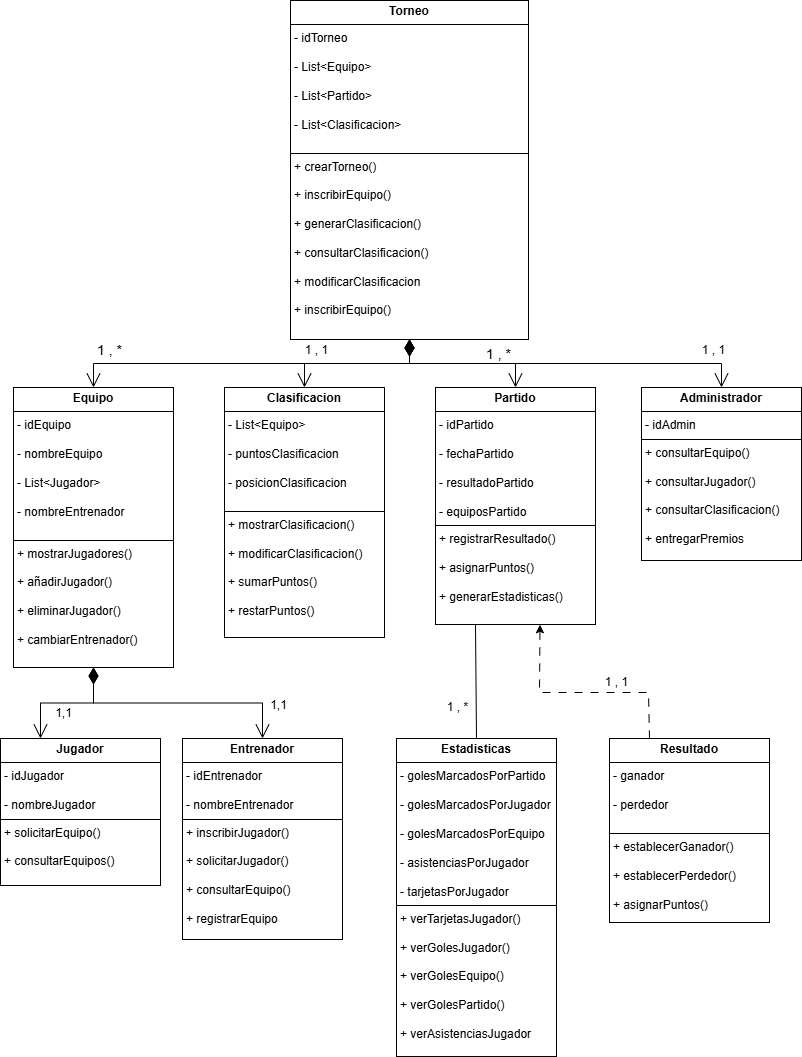

The diagram above was exported from draw.io. Its source (the exported page's mxGraphModel, read from the mxfile embedded in the PNG):
<mxGraphModel dx="944" dy="703" grid="0" gridSize="10" guides="1" tooltips="1" connect="1" arrows="1" fold="1" page="1" pageScale="1" pageWidth="827" pageHeight="1169" math="0" shadow="0">
  <root>
    <mxCell id="0" />
    <mxCell id="1" parent="0" />
    <mxCell id="FPwzqq5MKdzFd4SA1WG9-41" value="&lt;p style=&quot;margin:0px;margin-top:4px;text-align:center;&quot;&gt;&lt;b&gt;Clasificacion&lt;/b&gt;&lt;/p&gt;&lt;hr size=&quot;1&quot; style=&quot;border-style:solid;&quot;&gt;&lt;p style=&quot;margin:0px;margin-left:4px;&quot;&gt;- List&amp;lt;Equipo&amp;gt;&lt;/p&gt;&lt;p style=&quot;margin:0px;margin-left:4px;&quot;&gt;&lt;br&gt;&lt;/p&gt;&lt;p style=&quot;margin:0px;margin-left:4px;&quot;&gt;- puntosClasificacion&lt;/p&gt;&lt;p style=&quot;margin:0px;margin-left:4px;&quot;&gt;&lt;br&gt;&lt;/p&gt;&lt;p style=&quot;margin:0px;margin-left:4px;&quot;&gt;- posicionClasificacion&lt;/p&gt;&lt;p style=&quot;margin:0px;margin-left:4px;&quot;&gt;&lt;br&gt;&lt;/p&gt;&lt;hr size=&quot;1&quot; style=&quot;border-style:solid;&quot;&gt;&lt;p style=&quot;margin:0px;margin-left:4px;&quot;&gt;+ mostrarClasificacion()&lt;/p&gt;&lt;p style=&quot;margin:0px;margin-left:4px;&quot;&gt;&lt;br&gt;&lt;/p&gt;&lt;p style=&quot;margin:0px;margin-left:4px;&quot;&gt;+ modificarClasificacion()&lt;/p&gt;&lt;p style=&quot;margin:0px;margin-left:4px;&quot;&gt;&lt;br&gt;&lt;/p&gt;&lt;p style=&quot;margin:0px;margin-left:4px;&quot;&gt;+ sumarPuntos()&lt;/p&gt;&lt;p style=&quot;margin:0px;margin-left:4px;&quot;&gt;&lt;br&gt;&lt;/p&gt;&lt;p style=&quot;margin:0px;margin-left:4px;&quot;&gt;+ restarPuntos()&lt;/p&gt;&lt;p style=&quot;margin:0px;margin-left:4px;&quot;&gt;&lt;br&gt;&lt;/p&gt;&lt;p style=&quot;margin:0px;margin-left:4px;&quot;&gt;&lt;br&gt;&lt;/p&gt;" style="verticalAlign=top;align=left;overflow=fill;html=1;whiteSpace=wrap;" parent="1" vertex="1">
      <mxGeometry x="229" y="422" width="160" height="250" as="geometry" />
    </mxCell>
    <mxCell id="FPwzqq5MKdzFd4SA1WG9-42" value="&lt;p style=&quot;margin:0px;margin-top:4px;text-align:center;&quot;&gt;&lt;b&gt;Partido&lt;/b&gt;&lt;/p&gt;&lt;hr size=&quot;1&quot; style=&quot;border-style:solid;&quot;&gt;&lt;p style=&quot;margin:0px;margin-left:4px;&quot;&gt;- idPartido&lt;/p&gt;&lt;p style=&quot;margin:0px;margin-left:4px;&quot;&gt;&lt;br&gt;&lt;/p&gt;&lt;p style=&quot;margin:0px;margin-left:4px;&quot;&gt;- fechaPartido&lt;/p&gt;&lt;p style=&quot;margin:0px;margin-left:4px;&quot;&gt;&lt;br&gt;&lt;/p&gt;&lt;p style=&quot;margin:0px;margin-left:4px;&quot;&gt;- resultadoPartido&lt;/p&gt;&lt;p style=&quot;margin:0px;margin-left:4px;&quot;&gt;&lt;br&gt;&lt;/p&gt;&lt;p style=&quot;margin:0px;margin-left:4px;&quot;&gt;- equiposPartido&lt;/p&gt;&lt;hr size=&quot;1&quot; style=&quot;border-style:solid;&quot;&gt;&lt;p style=&quot;margin:0px;margin-left:4px;&quot;&gt;+ registrarResultado()&lt;/p&gt;&lt;p style=&quot;margin:0px;margin-left:4px;&quot;&gt;&lt;br&gt;&lt;/p&gt;&lt;p style=&quot;margin:0px;margin-left:4px;&quot;&gt;+ asignarPuntos()&lt;/p&gt;&lt;p style=&quot;margin:0px;margin-left:4px;&quot;&gt;&lt;br&gt;&lt;/p&gt;&lt;p style=&quot;margin:0px;margin-left:4px;&quot;&gt;+ generarEstadisticas()&lt;/p&gt;" style="verticalAlign=top;align=left;overflow=fill;html=1;whiteSpace=wrap;" parent="1" vertex="1">
      <mxGeometry x="440" y="422" width="160" height="237" as="geometry" />
    </mxCell>
    <mxCell id="FPwzqq5MKdzFd4SA1WG9-43" value="&lt;p style=&quot;margin:0px;margin-top:4px;text-align:center;&quot;&gt;&lt;b&gt;Jugador&lt;/b&gt;&lt;/p&gt;&lt;hr size=&quot;1&quot; style=&quot;border-style:solid;&quot;&gt;&lt;p style=&quot;margin:0px;margin-left:4px;&quot;&gt;- idJugador&lt;/p&gt;&lt;p style=&quot;margin:0px;margin-left:4px;&quot;&gt;&lt;br&gt;&lt;/p&gt;&lt;p style=&quot;margin:0px;margin-left:4px;&quot;&gt;- nombreJugador&lt;/p&gt;&lt;hr size=&quot;1&quot; style=&quot;border-style:solid;&quot;&gt;&lt;p style=&quot;margin:0px;margin-left:4px;&quot;&gt;+ solicitarEquipo()&lt;/p&gt;&lt;p style=&quot;margin:0px;margin-left:4px;&quot;&gt;&lt;br&gt;&lt;/p&gt;&lt;p style=&quot;margin:0px;margin-left:4px;&quot;&gt;+ consultarEquipos()&lt;/p&gt;&lt;p style=&quot;margin:0px;margin-left:4px;&quot;&gt;&lt;br&gt;&lt;/p&gt;" style="verticalAlign=top;align=left;overflow=fill;html=1;whiteSpace=wrap;" parent="1" vertex="1">
      <mxGeometry x="5" y="773" width="160" height="147" as="geometry" />
    </mxCell>
    <mxCell id="FPwzqq5MKdzFd4SA1WG9-44" value="&lt;p style=&quot;margin:0px;margin-top:4px;text-align:center;&quot;&gt;&lt;b&gt;Entrenador&lt;/b&gt;&lt;/p&gt;&lt;hr size=&quot;1&quot; style=&quot;border-style:solid;&quot;&gt;&lt;p style=&quot;margin:0px;margin-left:4px;&quot;&gt;- idEntrenador&lt;/p&gt;&lt;p style=&quot;margin:0px;margin-left:4px;&quot;&gt;&lt;br&gt;&lt;/p&gt;&lt;p style=&quot;margin:0px;margin-left:4px;&quot;&gt;- nombreEntrenador&lt;/p&gt;&lt;hr size=&quot;1&quot; style=&quot;border-style:solid;&quot;&gt;&lt;p style=&quot;margin:0px;margin-left:4px;&quot;&gt;+ inscribirJugador()&lt;/p&gt;&lt;p style=&quot;margin:0px;margin-left:4px;&quot;&gt;&lt;br&gt;&lt;/p&gt;&lt;p style=&quot;margin:0px;margin-left:4px;&quot;&gt;+ solicitarJugador()&lt;/p&gt;&lt;p style=&quot;margin:0px;margin-left:4px;&quot;&gt;&lt;br&gt;&lt;/p&gt;&lt;p style=&quot;margin:0px;margin-left:4px;&quot;&gt;+ consultarEquipo()&lt;/p&gt;&lt;p style=&quot;margin:0px;margin-left:4px;&quot;&gt;&lt;br&gt;&lt;/p&gt;&lt;p style=&quot;margin:0px;margin-left:4px;&quot;&gt;+ registrarEquipo&lt;/p&gt;" style="verticalAlign=top;align=left;overflow=fill;html=1;whiteSpace=wrap;" parent="1" vertex="1">
      <mxGeometry x="187" y="773" width="160" height="201" as="geometry" />
    </mxCell>
    <mxCell id="FPwzqq5MKdzFd4SA1WG9-45" value="&lt;p style=&quot;margin:0px;margin-top:4px;text-align:center;&quot;&gt;&lt;b&gt;Resultado&lt;/b&gt;&lt;/p&gt;&lt;hr size=&quot;1&quot; style=&quot;border-style:solid;&quot;&gt;&lt;p style=&quot;margin:0px;margin-left:4px;&quot;&gt;- ganador&lt;/p&gt;&lt;p style=&quot;margin:0px;margin-left:4px;&quot;&gt;&lt;br&gt;&lt;/p&gt;&lt;p style=&quot;margin:0px;margin-left:4px;&quot;&gt;- perdedor&lt;/p&gt;&lt;p style=&quot;margin:0px;margin-left:4px;&quot;&gt;&lt;br&gt;&lt;/p&gt;&lt;hr size=&quot;1&quot; style=&quot;border-style:solid;&quot;&gt;&lt;p style=&quot;margin:0px;margin-left:4px;&quot;&gt;+ establecerGanador()&lt;/p&gt;&lt;p style=&quot;margin:0px;margin-left:4px;&quot;&gt;&lt;br&gt;&lt;/p&gt;&lt;p style=&quot;margin:0px;margin-left:4px;&quot;&gt;+ establecerPerdedor()&lt;/p&gt;&lt;p style=&quot;margin:0px;margin-left:4px;&quot;&gt;&lt;br&gt;&lt;/p&gt;&lt;p style=&quot;margin:0px;margin-left:4px;&quot;&gt;+ asignarPuntos()&lt;/p&gt;" style="verticalAlign=top;align=left;overflow=fill;html=1;whiteSpace=wrap;" parent="1" vertex="1">
      <mxGeometry x="614" y="773" width="160" height="184" as="geometry" />
    </mxCell>
    <mxCell id="FPwzqq5MKdzFd4SA1WG9-46" value="&lt;p style=&quot;margin:0px;margin-top:4px;text-align:center;&quot;&gt;&lt;b&gt;Estadisticas&lt;/b&gt;&lt;/p&gt;&lt;hr size=&quot;1&quot; style=&quot;border-style:solid;&quot;&gt;&lt;p style=&quot;margin:0px;margin-left:4px;&quot;&gt;- golesMarcadosPorPartido&lt;/p&gt;&lt;p style=&quot;margin:0px;margin-left:4px;&quot;&gt;&lt;br&gt;&lt;/p&gt;&lt;p style=&quot;margin:0px;margin-left:4px;&quot;&gt;- golesMarcadosPorJugador&lt;/p&gt;&lt;p style=&quot;margin:0px;margin-left:4px;&quot;&gt;&lt;br&gt;&lt;/p&gt;&lt;p style=&quot;margin:0px;margin-left:4px;&quot;&gt;- golesMarcadosPorEquipo&lt;/p&gt;&lt;p style=&quot;margin:0px;margin-left:4px;&quot;&gt;&lt;br&gt;&lt;/p&gt;&lt;p style=&quot;margin:0px;margin-left:4px;&quot;&gt;- asistenciasPorJugador&lt;/p&gt;&lt;p style=&quot;margin:0px;margin-left:4px;&quot;&gt;&lt;br&gt;&lt;/p&gt;&lt;p style=&quot;margin:0px;margin-left:4px;&quot;&gt;- tarjetasPorJugador&lt;/p&gt;&lt;hr size=&quot;1&quot; style=&quot;border-style:solid;&quot;&gt;&lt;p style=&quot;margin:0px;margin-left:4px;&quot;&gt;+ verTarjetasJugador()&lt;/p&gt;&lt;p style=&quot;margin:0px;margin-left:4px;&quot;&gt;&lt;br&gt;&lt;/p&gt;&lt;p style=&quot;margin:0px;margin-left:4px;&quot;&gt;+ verGolesJugador()&lt;/p&gt;&lt;p style=&quot;margin:0px;margin-left:4px;&quot;&gt;&lt;br&gt;&lt;/p&gt;&lt;p style=&quot;margin:0px;margin-left:4px;&quot;&gt;+ verGolesEquipo()&lt;/p&gt;&lt;p style=&quot;margin:0px;margin-left:4px;&quot;&gt;&lt;br&gt;&lt;/p&gt;&lt;p style=&quot;margin:0px;margin-left:4px;&quot;&gt;+ verGolesPartido()&lt;/p&gt;&lt;p style=&quot;margin:0px;margin-left:4px;&quot;&gt;&lt;br&gt;&lt;/p&gt;&lt;p style=&quot;margin:0px;margin-left:4px;&quot;&gt;+ verAsistenciasJugador&lt;/p&gt;" style="verticalAlign=top;align=left;overflow=fill;html=1;whiteSpace=wrap;" parent="1" vertex="1">
      <mxGeometry x="401" y="773" width="160" height="318" as="geometry" />
    </mxCell>
    <mxCell id="FPwzqq5MKdzFd4SA1WG9-47" value="1" style="endArrow=open;html=1;endSize=12;startArrow=diamondThin;startSize=14;startFill=1;edgeStyle=orthogonalEdgeStyle;align=left;verticalAlign=bottom;rounded=0;entryX=0.25;entryY=0;entryDx=0;entryDy=0;exitX=0.5;exitY=1;exitDx=0;exitDy=0;" parent="1" source="FPwzqq5MKdzFd4SA1WG9-40" target="FPwzqq5MKdzFd4SA1WG9-43" edge="1">
      <mxGeometry x="-1" y="3" relative="1" as="geometry">
        <mxPoint x="72.8" y="714" as="sourcePoint" />
        <mxPoint x="38.040000000000006" y="784.412" as="targetPoint" />
      </mxGeometry>
    </mxCell>
    <mxCell id="FPwzqq5MKdzFd4SA1WG9-48" value="1" style="endArrow=open;html=1;endSize=12;startArrow=diamondThin;startSize=14;startFill=1;edgeStyle=orthogonalEdgeStyle;align=left;verticalAlign=bottom;rounded=0;exitX=0.5;exitY=1;exitDx=0;exitDy=0;entryX=0.5;entryY=0;entryDx=0;entryDy=0;" parent="1" source="FPwzqq5MKdzFd4SA1WG9-40" target="FPwzqq5MKdzFd4SA1WG9-44" edge="1">
      <mxGeometry x="-1" y="3" relative="1" as="geometry">
        <mxPoint x="381" y="673" as="sourcePoint" />
        <mxPoint x="541" y="673" as="targetPoint" />
      </mxGeometry>
    </mxCell>
    <mxCell id="FPwzqq5MKdzFd4SA1WG9-40" value="&lt;p style=&quot;margin:0px;margin-top:4px;text-align:center;&quot;&gt;&lt;b&gt;Equipo&lt;/b&gt;&lt;/p&gt;&lt;hr size=&quot;1&quot; style=&quot;border-style:solid;&quot;&gt;&lt;p style=&quot;margin:0px;margin-left:4px;&quot;&gt;- idEquipo&lt;/p&gt;&lt;p style=&quot;margin:0px;margin-left:4px;&quot;&gt;&lt;br&gt;&lt;/p&gt;&lt;p style=&quot;margin:0px;margin-left:4px;&quot;&gt;- nombreEquipo&lt;/p&gt;&lt;p style=&quot;margin:0px;margin-left:4px;&quot;&gt;&lt;br&gt;&lt;/p&gt;&lt;p style=&quot;margin:0px;margin-left:4px;&quot;&gt;- List&amp;lt;Jugador&amp;gt;&lt;/p&gt;&lt;p style=&quot;margin:0px;margin-left:4px;&quot;&gt;&lt;br&gt;&lt;/p&gt;&lt;p style=&quot;margin:0px;margin-left:4px;&quot;&gt;- nombreEntrenador&lt;/p&gt;&lt;p style=&quot;margin:0px;margin-left:4px;&quot;&gt;&lt;br&gt;&lt;/p&gt;&lt;hr size=&quot;1&quot; style=&quot;border-style:solid;&quot;&gt;&lt;p style=&quot;margin:0px;margin-left:4px;&quot;&gt;+ mostrarJugadores()&lt;/p&gt;&lt;p style=&quot;margin:0px;margin-left:4px;&quot;&gt;&lt;br&gt;&lt;/p&gt;&lt;p style=&quot;margin:0px;margin-left:4px;&quot;&gt;+ añadirJugador()&lt;/p&gt;&lt;p style=&quot;margin:0px;margin-left:4px;&quot;&gt;&lt;br&gt;&lt;/p&gt;&lt;p style=&quot;margin:0px;margin-left:4px;&quot;&gt;+ eliminarJugador()&lt;/p&gt;&lt;p style=&quot;margin:0px;margin-left:4px;&quot;&gt;&lt;br&gt;&lt;/p&gt;&lt;p style=&quot;margin:0px;margin-left:4px;&quot;&gt;+ cambiarEntrenador()&lt;/p&gt;" style="verticalAlign=top;align=left;overflow=fill;html=1;whiteSpace=wrap;" parent="1" vertex="1">
      <mxGeometry x="18" y="422" width="160" height="280" as="geometry" />
    </mxCell>
    <mxCell id="FPwzqq5MKdzFd4SA1WG9-49" value="1,1" style="text;html=1;align=center;verticalAlign=middle;resizable=0;points=[];autosize=1;strokeColor=none;fillColor=none;" parent="1" vertex="1">
      <mxGeometry x="50.8" y="735" width="35" height="26" as="geometry" />
    </mxCell>
    <mxCell id="FPwzqq5MKdzFd4SA1WG9-50" value="1,1" style="text;html=1;align=center;verticalAlign=middle;resizable=0;points=[];autosize=1;strokeColor=none;fillColor=none;" parent="1" vertex="1">
      <mxGeometry x="265" y="727" width="35" height="26" as="geometry" />
    </mxCell>
    <mxCell id="FPwzqq5MKdzFd4SA1WG9-52" value="" style="endArrow=classic;dashed=1;html=1;rounded=0;exitX=0.25;exitY=0;exitDx=0;exitDy=0;entryX=0.653;entryY=1.001;entryDx=0;entryDy=0;entryPerimeter=0;dashPattern=8 8;endFill=1;" parent="1" source="FPwzqq5MKdzFd4SA1WG9-45" target="FPwzqq5MKdzFd4SA1WG9-42" edge="1">
      <mxGeometry width="50" height="50" relative="1" as="geometry">
        <mxPoint x="436" y="698" as="sourcePoint" />
        <mxPoint x="486" y="648" as="targetPoint" />
        <Array as="points">
          <mxPoint x="653" y="727" />
          <mxPoint x="544" y="727" />
        </Array>
      </mxGeometry>
    </mxCell>
    <mxCell id="FPwzqq5MKdzFd4SA1WG9-53" value="" style="endArrow=none;html=1;rounded=0;exitX=0.5;exitY=0;exitDx=0;exitDy=0;entryX=0.25;entryY=1;entryDx=0;entryDy=0;" parent="1" source="FPwzqq5MKdzFd4SA1WG9-46" target="FPwzqq5MKdzFd4SA1WG9-42" edge="1">
      <mxGeometry width="50" height="50" relative="1" as="geometry">
        <mxPoint x="436" y="698" as="sourcePoint" />
        <mxPoint x="486" y="648" as="targetPoint" />
        <Array as="points" />
      </mxGeometry>
    </mxCell>
    <mxCell id="FPwzqq5MKdzFd4SA1WG9-54" value="1" style="endArrow=open;html=1;endSize=12;startArrow=diamondThin;startSize=14;startFill=1;edgeStyle=orthogonalEdgeStyle;align=left;verticalAlign=bottom;rounded=0;exitX=0.5;exitY=1;exitDx=0;exitDy=0;entryX=0.5;entryY=0;entryDx=0;entryDy=0;" parent="1" source="FPwzqq5MKdzFd4SA1WG9-39" target="FPwzqq5MKdzFd4SA1WG9-42" edge="1">
      <mxGeometry x="-1" y="3" relative="1" as="geometry">
        <mxPoint x="381" y="406" as="sourcePoint" />
        <mxPoint x="541" y="406" as="targetPoint" />
      </mxGeometry>
    </mxCell>
    <mxCell id="FPwzqq5MKdzFd4SA1WG9-55" value="1" style="endArrow=open;html=1;endSize=12;startArrow=diamondThin;startSize=14;startFill=1;edgeStyle=orthogonalEdgeStyle;align=left;verticalAlign=bottom;rounded=0;exitX=0.5;exitY=1;exitDx=0;exitDy=0;entryX=0.5;entryY=0;entryDx=0;entryDy=0;" parent="1" source="FPwzqq5MKdzFd4SA1WG9-39" target="FPwzqq5MKdzFd4SA1WG9-41" edge="1">
      <mxGeometry x="-1" y="3" relative="1" as="geometry">
        <mxPoint x="381" y="406" as="sourcePoint" />
        <mxPoint x="541" y="406" as="targetPoint" />
      </mxGeometry>
    </mxCell>
    <mxCell id="FPwzqq5MKdzFd4SA1WG9-56" value="1" style="endArrow=open;html=1;endSize=12;startArrow=diamondThin;startSize=14;startFill=1;edgeStyle=orthogonalEdgeStyle;align=left;verticalAlign=bottom;rounded=0;exitX=0.5;exitY=1;exitDx=0;exitDy=0;entryX=0.5;entryY=0;entryDx=0;entryDy=0;" parent="1" source="FPwzqq5MKdzFd4SA1WG9-39" target="FPwzqq5MKdzFd4SA1WG9-40" edge="1">
      <mxGeometry x="-1" y="3" relative="1" as="geometry">
        <mxPoint x="381" y="406" as="sourcePoint" />
        <mxPoint x="541" y="406" as="targetPoint" />
      </mxGeometry>
    </mxCell>
    <mxCell id="FPwzqq5MKdzFd4SA1WG9-57" value="&lt;font style=&quot;font-size: 14px;&quot;&gt;1 , *&lt;/font&gt;" style="text;html=1;align=center;verticalAlign=middle;resizable=0;points=[];autosize=1;strokeColor=none;fillColor=none;" parent="1" vertex="1">
      <mxGeometry x="92" y="370.5" width="43" height="29" as="geometry" />
    </mxCell>
    <mxCell id="FPwzqq5MKdzFd4SA1WG9-59" value="&lt;font style=&quot;font-size: 14px;&quot;&gt;1 , *&lt;/font&gt;" style="text;html=1;align=center;verticalAlign=middle;resizable=0;points=[];autosize=1;strokeColor=none;fillColor=none;" parent="1" vertex="1">
      <mxGeometry x="481" y="374" width="43" height="29" as="geometry" />
    </mxCell>
    <mxCell id="FPwzqq5MKdzFd4SA1WG9-61" value="&lt;p style=&quot;margin:0px;margin-top:4px;text-align:center;&quot;&gt;&lt;b&gt;Administrador&lt;/b&gt;&lt;/p&gt;&lt;hr size=&quot;1&quot; style=&quot;border-style:solid;&quot;&gt;&lt;p style=&quot;margin:0px;margin-left:4px;&quot;&gt;- idAdmin&lt;/p&gt;&lt;hr size=&quot;1&quot; style=&quot;border-style:solid;&quot;&gt;&lt;p style=&quot;margin:0px;margin-left:4px;&quot;&gt;+ consultarEquipo()&lt;/p&gt;&lt;p style=&quot;margin:0px;margin-left:4px;&quot;&gt;&lt;br&gt;&lt;/p&gt;&lt;p style=&quot;margin:0px;margin-left:4px;&quot;&gt;+ consultarJugador()&lt;/p&gt;&lt;p style=&quot;margin:0px;margin-left:4px;&quot;&gt;&lt;br&gt;&lt;/p&gt;&lt;p style=&quot;margin:0px;margin-left:4px;&quot;&gt;+ consultarClasificacion()&lt;/p&gt;&lt;p style=&quot;margin:0px;margin-left:4px;&quot;&gt;&lt;br&gt;&lt;/p&gt;&lt;p style=&quot;margin:0px;margin-left:4px;&quot;&gt;+ entregarPremios&lt;/p&gt;" style="verticalAlign=top;align=left;overflow=fill;html=1;whiteSpace=wrap;" parent="1" vertex="1">
      <mxGeometry x="646" y="422" width="160" height="173" as="geometry" />
    </mxCell>
    <mxCell id="FPwzqq5MKdzFd4SA1WG9-63" value="1" style="endArrow=open;html=1;endSize=12;startArrow=diamondThin;startSize=14;startFill=1;edgeStyle=orthogonalEdgeStyle;align=left;verticalAlign=bottom;rounded=0;exitX=0.5;exitY=1;exitDx=0;exitDy=0;entryX=0.5;entryY=0;entryDx=0;entryDy=0;" parent="1" source="FPwzqq5MKdzFd4SA1WG9-39" target="FPwzqq5MKdzFd4SA1WG9-61" edge="1">
      <mxGeometry x="-1" y="3" relative="1" as="geometry">
        <mxPoint x="749" y="661" as="sourcePoint" />
        <mxPoint x="909" y="661" as="targetPoint" />
      </mxGeometry>
    </mxCell>
    <mxCell id="FPwzqq5MKdzFd4SA1WG9-64" value="1 , 1" style="text;html=1;align=center;verticalAlign=middle;resizable=0;points=[];autosize=1;strokeColor=none;fillColor=none;" parent="1" vertex="1">
      <mxGeometry x="697" y="372" width="41" height="26" as="geometry" />
    </mxCell>
    <mxCell id="FPwzqq5MKdzFd4SA1WG9-39" value="&lt;p style=&quot;margin:0px;margin-top:4px;text-align:center;&quot;&gt;&lt;b&gt;Torneo&lt;/b&gt;&lt;/p&gt;&lt;hr size=&quot;1&quot; style=&quot;border-style:solid;&quot;&gt;&lt;p style=&quot;margin:0px;margin-left:4px;&quot;&gt;- idTorneo&lt;/p&gt;&lt;p style=&quot;margin:0px;margin-left:4px;&quot;&gt;&lt;br&gt;&lt;/p&gt;&lt;p style=&quot;margin:0px;margin-left:4px;&quot;&gt;- List&amp;lt;Equipo&amp;gt;&lt;/p&gt;&lt;p style=&quot;margin:0px;margin-left:4px;&quot;&gt;&lt;br&gt;&lt;/p&gt;&lt;p style=&quot;margin:0px;margin-left:4px;&quot;&gt;- List&amp;lt;Partido&amp;gt;&lt;/p&gt;&lt;p style=&quot;margin:0px;margin-left:4px;&quot;&gt;&lt;br&gt;&lt;/p&gt;&lt;p style=&quot;margin:0px;margin-left:4px;&quot;&gt;- List&amp;lt;Clasificacion&amp;gt;&lt;/p&gt;&lt;p style=&quot;margin:0px;margin-left:4px;&quot;&gt;&lt;br&gt;&lt;/p&gt;&lt;hr size=&quot;1&quot; style=&quot;border-style:solid;&quot;&gt;&lt;p style=&quot;margin:0px;margin-left:4px;&quot;&gt;+ crearTorneo()&lt;/p&gt;&lt;p style=&quot;margin:0px;margin-left:4px;&quot;&gt;&lt;br&gt;&lt;/p&gt;&lt;p style=&quot;margin:0px;margin-left:4px;&quot;&gt;+ inscribirEquipo()&lt;/p&gt;&lt;p style=&quot;margin:0px;margin-left:4px;&quot;&gt;&lt;br&gt;&lt;/p&gt;&lt;p style=&quot;margin:0px;margin-left:4px;&quot;&gt;+ generarClasificacion()&lt;/p&gt;&lt;p style=&quot;margin:0px;margin-left:4px;&quot;&gt;&lt;br&gt;&lt;/p&gt;&lt;p style=&quot;margin:0px;margin-left:4px;&quot;&gt;+ consultarClasificacion()&lt;/p&gt;&lt;p style=&quot;margin:0px;margin-left:4px;&quot;&gt;&lt;br&gt;&lt;/p&gt;&lt;p style=&quot;margin:0px;margin-left:4px;&quot;&gt;+ modificarClasificacion&lt;/p&gt;&lt;p style=&quot;margin:0px;margin-left:4px;&quot;&gt;&lt;br&gt;&lt;/p&gt;&lt;p style=&quot;margin:0px;margin-left:4px;&quot;&gt;+ inscribirEquipo()&lt;/p&gt;" style="verticalAlign=top;align=left;overflow=fill;html=1;whiteSpace=wrap;" parent="1" vertex="1">
      <mxGeometry x="295" y="35" width="238" height="339" as="geometry" />
    </mxCell>
    <mxCell id="WFhbECWh6c76rweFnQzo-3" value="1 , 1" style="text;html=1;align=center;verticalAlign=middle;resizable=0;points=[];autosize=1;strokeColor=none;fillColor=none;" vertex="1" parent="1">
      <mxGeometry x="300" y="372" width="41" height="26" as="geometry" />
    </mxCell>
    <mxCell id="WFhbECWh6c76rweFnQzo-4" value="1 , *" style="text;html=1;align=center;verticalAlign=middle;resizable=0;points=[];autosize=1;strokeColor=none;fillColor=none;" vertex="1" parent="1">
      <mxGeometry x="442" y="729" width="39" height="26" as="geometry" />
    </mxCell>
    <mxCell id="WFhbECWh6c76rweFnQzo-5" value="1 , 1" style="text;html=1;align=center;verticalAlign=middle;resizable=0;points=[];autosize=1;strokeColor=none;fillColor=none;" vertex="1" parent="1">
      <mxGeometry x="600" y="704" width="41" height="26" as="geometry" />
    </mxCell>
  </root>
</mxGraphModel>